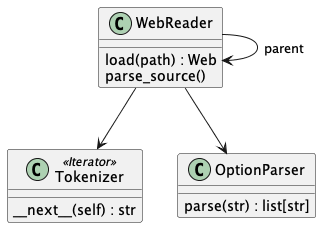

The diagram above was rendered by PlantUML. Its source (embedded in the PNG):
@startuml
class WebReader {
    load(path) : Web
    parse_source()
}

class Tokenizer <<Iterator>> {
    __next__(self) : str
}

class OptionParser {
    parse(str) : list[str]
}

WebReader --> Tokenizer
WebReader --> WebReader : "parent"
WebReader --> OptionParser
@enduml